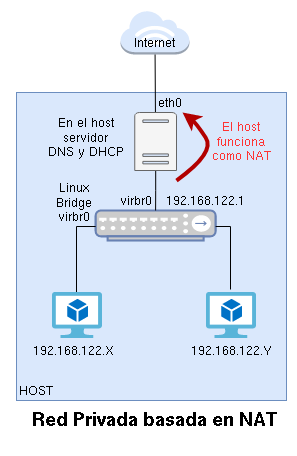

The diagram above was exported from draw.io. Its source (the exported page's mxGraphModel, read from the mxfile embedded in the PNG):
<mxGraphModel dx="1422" dy="760" grid="1" gridSize="10" guides="1" tooltips="1" connect="1" arrows="1" fold="1" page="1" pageScale="1" pageWidth="827" pageHeight="1169" math="0" shadow="0">
  <root>
    <mxCell id="0" />
    <mxCell id="1" parent="0" />
    <mxCell id="ECoGbR0762pp9iFnCjb--15" value="" style="rounded=0;whiteSpace=wrap;html=1;fontSize=18;fillColor=#dae8fc;strokeColor=#6c8ebf;" parent="1" vertex="1">
      <mxGeometry x="310" y="362" width="270" height="308" as="geometry" />
    </mxCell>
    <mxCell id="ECoGbR0762pp9iFnCjb--5" value="" style="outlineConnect=0;dashed=0;verticalLabelPosition=bottom;verticalAlign=top;align=center;html=1;shape=mxgraph.aws3.internet_3;fillColor=#dae8fc;strokeColor=#6c8ebf;" parent="1" vertex="1">
      <mxGeometry x="414" y="280" width="68.88" height="44" as="geometry" />
    </mxCell>
    <mxCell id="_etOdeRrxOBRMlxFL1JE-7" value="" style="fontColor=#0066CC;verticalAlign=top;verticalLabelPosition=bottom;labelPosition=center;align=center;html=1;outlineConnect=0;fillColor=#CCCCCC;strokeColor=#6881B3;gradientColor=none;gradientDirection=north;strokeWidth=2;shape=mxgraph.networks.hub;" parent="1" vertex="1">
      <mxGeometry x="389.13" y="480" width="120" height="30" as="geometry" />
    </mxCell>
    <mxCell id="_etOdeRrxOBRMlxFL1JE-13" value="" style="edgeStyle=none;rounded=0;orthogonalLoop=1;jettySize=auto;html=1;endArrow=none;endFill=0;startArrow=none;" parent="1" source="ECoGbR0762pp9iFnCjb--5" target="ECoGbR0762pp9iFnCjb--2" edge="1">
      <mxGeometry relative="1" as="geometry">
        <mxPoint x="450" y="270" as="sourcePoint" />
        <mxPoint x="450" y="370" as="targetPoint" />
      </mxGeometry>
    </mxCell>
    <mxCell id="_etOdeRrxOBRMlxFL1JE-18" value="HOST" style="text;html=1;resizable=0;autosize=1;align=center;verticalAlign=middle;points=[];fillColor=none;strokeColor=none;rounded=0;" parent="1" vertex="1">
      <mxGeometry x="304" y="650" width="50" height="20" as="geometry" />
    </mxCell>
    <mxCell id="_etOdeRrxOBRMlxFL1JE-19" value="Internet" style="text;html=1;resizable=0;autosize=1;align=center;verticalAlign=middle;points=[];fillColor=none;strokeColor=none;rounded=0;" parent="1" vertex="1">
      <mxGeometry x="418.25" y="302" width="60" height="20" as="geometry" />
    </mxCell>
    <mxCell id="-73Oau5m9B-L7gfSsbPc-15" value="" style="edgeStyle=orthogonalEdgeStyle;rounded=0;orthogonalLoop=1;jettySize=auto;html=1;endArrow=none;endFill=0;" parent="1" source="-73Oau5m9B-L7gfSsbPc-9" target="_etOdeRrxOBRMlxFL1JE-7" edge="1">
      <mxGeometry relative="1" as="geometry">
        <mxPoint x="414" y="489" as="targetPoint" />
        <Array as="points">
          <mxPoint x="370" y="496" />
        </Array>
      </mxGeometry>
    </mxCell>
    <mxCell id="-73Oau5m9B-L7gfSsbPc-9" value="" style="sketch=0;aspect=fixed;html=1;points=[];align=center;image;fontSize=12;image=img/lib/mscae/Virtual_Machine_2.svg;" parent="1" vertex="1">
      <mxGeometry x="346" y="562" width="50" height="46" as="geometry" />
    </mxCell>
    <mxCell id="-73Oau5m9B-L7gfSsbPc-17" value="" style="edgeStyle=orthogonalEdgeStyle;rounded=0;orthogonalLoop=1;jettySize=auto;html=1;endArrow=none;endFill=0;exitX=0.48;exitY=-0.065;exitDx=0;exitDy=0;exitPerimeter=0;" parent="1" source="-73Oau5m9B-L7gfSsbPc-10" target="_etOdeRrxOBRMlxFL1JE-7" edge="1">
      <mxGeometry relative="1" as="geometry">
        <mxPoint x="485" y="489" as="targetPoint" />
        <Array as="points">
          <mxPoint x="524" y="496" />
          <mxPoint x="460" y="496" />
        </Array>
      </mxGeometry>
    </mxCell>
    <mxCell id="-73Oau5m9B-L7gfSsbPc-10" value="" style="sketch=0;aspect=fixed;html=1;points=[];align=center;image;fontSize=12;image=img/lib/mscae/Virtual_Machine_2.svg;" parent="1" vertex="1">
      <mxGeometry x="500" y="562" width="50" height="46" as="geometry" />
    </mxCell>
    <mxCell id="-73Oau5m9B-L7gfSsbPc-20" value="virbr0" style="text;html=1;resizable=0;autosize=1;align=center;verticalAlign=middle;points=[];fillColor=none;strokeColor=none;rounded=0;" parent="1" vertex="1">
      <mxGeometry x="404" y="460" width="50" height="20" as="geometry" />
    </mxCell>
    <mxCell id="-73Oau5m9B-L7gfSsbPc-21" value="&lt;div&gt;Linux&lt;/div&gt;&lt;div&gt;Bridge&lt;br&gt;&lt;/div&gt;&lt;div&gt;virbr0&lt;/div&gt;" style="text;html=1;resizable=0;autosize=1;align=center;verticalAlign=middle;points=[];fillColor=none;strokeColor=none;rounded=0;" parent="1" vertex="1">
      <mxGeometry x="342" y="447" width="50" height="50" as="geometry" />
    </mxCell>
    <mxCell id="-73Oau5m9B-L7gfSsbPc-24" value="192.168.122.1" style="text;html=1;resizable=0;autosize=1;align=center;verticalAlign=middle;points=[];fillColor=none;strokeColor=none;rounded=0;" parent="1" vertex="1">
      <mxGeometry x="454" y="460" width="90" height="20" as="geometry" />
    </mxCell>
    <mxCell id="ECoGbR0762pp9iFnCjb--1" value="192.168.122.Y" style="text;html=1;resizable=0;autosize=1;align=center;verticalAlign=middle;points=[];fillColor=none;strokeColor=none;rounded=0;" parent="1" vertex="1">
      <mxGeometry x="480" y="610" width="90" height="20" as="geometry" />
    </mxCell>
    <mxCell id="ECoGbR0762pp9iFnCjb--3" value="" style="edgeStyle=orthogonalEdgeStyle;rounded=0;orthogonalLoop=1;jettySize=auto;html=1;endArrow=none;endFill=0;" parent="1" source="ECoGbR0762pp9iFnCjb--2" target="_etOdeRrxOBRMlxFL1JE-7" edge="1">
      <mxGeometry relative="1" as="geometry" />
    </mxCell>
    <mxCell id="ECoGbR0762pp9iFnCjb--2" value="" style="sketch=0;pointerEvents=1;shadow=0;dashed=0;html=1;strokeColor=#666666;labelPosition=center;verticalLabelPosition=bottom;verticalAlign=top;outlineConnect=0;align=center;shape=mxgraph.office.servers.physical_host;fillColor=#f5f5f5;fontColor=#333333;" parent="1" vertex="1">
      <mxGeometry x="428.25" y="382" width="41.75" height="58" as="geometry" />
    </mxCell>
    <mxCell id="ECoGbR0762pp9iFnCjb--4" value="&lt;div&gt;&lt;font color=&quot;#FF3333&quot;&gt;El host &lt;br&gt;&lt;/font&gt;&lt;/div&gt;&lt;div&gt;&lt;font color=&quot;#FF3333&quot;&gt;funciona &lt;br&gt;&lt;/font&gt;&lt;/div&gt;&lt;div&gt;&lt;font color=&quot;#FF3333&quot;&gt;como NAT&lt;br&gt;&lt;/font&gt;&lt;/div&gt;" style="text;html=1;resizable=0;autosize=1;align=center;verticalAlign=middle;points=[];fillColor=none;strokeColor=none;rounded=0;" parent="1" vertex="1">
      <mxGeometry x="500" y="386" width="70" height="50" as="geometry" />
    </mxCell>
    <mxCell id="ECoGbR0762pp9iFnCjb--9" value="192.168.122.X" style="text;html=1;resizable=0;autosize=1;align=center;verticalAlign=middle;points=[];fillColor=none;strokeColor=none;rounded=0;" parent="1" vertex="1">
      <mxGeometry x="322" y="610" width="90" height="20" as="geometry" />
    </mxCell>
    <mxCell id="ECoGbR0762pp9iFnCjb--10" value="&lt;h2&gt;&lt;font size=&quot;1&quot;&gt;&lt;b style=&quot;font-size: 18px&quot;&gt;Red Privada basada en NAT&lt;/b&gt;&lt;/font&gt;&lt;/h2&gt;" style="text;html=1;resizable=0;autosize=1;align=center;verticalAlign=middle;points=[];fillColor=none;strokeColor=none;rounded=0;" parent="1" vertex="1">
      <mxGeometry x="323.25" y="665" width="250" height="50" as="geometry" />
    </mxCell>
    <mxCell id="ECoGbR0762pp9iFnCjb--12" value="&lt;div&gt;En el host&lt;/div&gt;&lt;div&gt;servidor &lt;br&gt;&lt;/div&gt;&lt;div&gt;DNS y DHCP&lt;br&gt;&lt;/div&gt;" style="text;html=1;resizable=0;autosize=1;align=center;verticalAlign=middle;points=[];fillColor=none;strokeColor=none;rounded=0;" parent="1" vertex="1">
      <mxGeometry x="334.12" y="382" width="90" height="50" as="geometry" />
    </mxCell>
    <mxCell id="ECoGbR0762pp9iFnCjb--13" value="eth0" style="text;html=1;resizable=0;autosize=1;align=center;verticalAlign=middle;points=[];fillColor=none;strokeColor=none;rounded=0;" parent="1" vertex="1">
      <mxGeometry x="442.88" y="362" width="40" height="20" as="geometry" />
    </mxCell>
    <mxCell id="r98kctM3TwXfsVfVOJC--1" value="" style="curved=1;endArrow=classic;html=1;rounded=0;fillColor=#e51400;strokeColor=#B20000;strokeWidth=4;" edge="1" parent="1" target="ECoGbR0762pp9iFnCjb--13">
      <mxGeometry width="50" height="50" relative="1" as="geometry">
        <mxPoint x="470" y="450" as="sourcePoint" />
        <mxPoint x="469.13" y="382" as="targetPoint" />
        <Array as="points">
          <mxPoint x="509.13" y="422" />
          <mxPoint x="489.13" y="392" />
        </Array>
      </mxGeometry>
    </mxCell>
  </root>
</mxGraphModel>